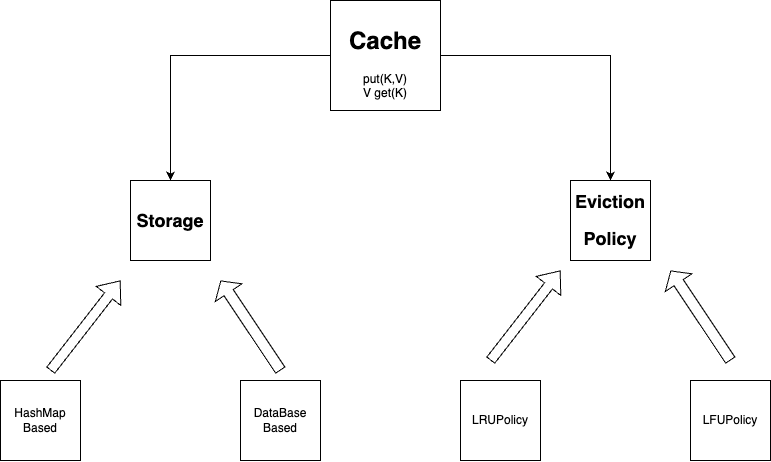

The diagram above was exported from draw.io. Its source (the exported page's mxGraphModel, read from the mxfile embedded in the PNG):
<mxGraphModel dx="934" dy="595" grid="1" gridSize="10" guides="1" tooltips="1" connect="1" arrows="1" fold="1" page="1" pageScale="1" pageWidth="827" pageHeight="1169" math="0" shadow="0">
  <root>
    <mxCell id="0" />
    <mxCell id="1" parent="0" />
    <mxCell id="APu4I3h3XKQ-1v1lnHgS-14" style="edgeStyle=orthogonalEdgeStyle;rounded=0;orthogonalLoop=1;jettySize=auto;html=1;entryX=0.5;entryY=0;entryDx=0;entryDy=0;" edge="1" parent="1" source="APu4I3h3XKQ-1v1lnHgS-10" target="APu4I3h3XKQ-1v1lnHgS-12">
      <mxGeometry relative="1" as="geometry" />
    </mxCell>
    <mxCell id="APu4I3h3XKQ-1v1lnHgS-15" style="edgeStyle=orthogonalEdgeStyle;rounded=0;orthogonalLoop=1;jettySize=auto;html=1;entryX=0.5;entryY=0;entryDx=0;entryDy=0;" edge="1" parent="1" source="APu4I3h3XKQ-1v1lnHgS-10" target="APu4I3h3XKQ-1v1lnHgS-13">
      <mxGeometry relative="1" as="geometry" />
    </mxCell>
    <mxCell id="APu4I3h3XKQ-1v1lnHgS-10" value="&lt;h1&gt;Cache&lt;/h1&gt;&lt;div&gt;put(K,V)&lt;/div&gt;&lt;div&gt;V get(K)&lt;/div&gt;" style="whiteSpace=wrap;html=1;aspect=fixed;" vertex="1" parent="1">
      <mxGeometry x="350" y="20" width="110" height="110" as="geometry" />
    </mxCell>
    <mxCell id="APu4I3h3XKQ-1v1lnHgS-12" value="&lt;h2&gt;Storage&lt;/h2&gt;" style="whiteSpace=wrap;html=1;aspect=fixed;" vertex="1" parent="1">
      <mxGeometry x="150" y="200" width="80" height="80" as="geometry" />
    </mxCell>
    <mxCell id="APu4I3h3XKQ-1v1lnHgS-13" value="&lt;h2&gt;Eviction&lt;/h2&gt;&lt;h2&gt;Policy&lt;/h2&gt;" style="whiteSpace=wrap;html=1;aspect=fixed;" vertex="1" parent="1">
      <mxGeometry x="590" y="200" width="80" height="80" as="geometry" />
    </mxCell>
    <mxCell id="APu4I3h3XKQ-1v1lnHgS-16" value="DataBase&lt;div&gt;Based&lt;/div&gt;" style="whiteSpace=wrap;html=1;aspect=fixed;" vertex="1" parent="1">
      <mxGeometry x="260" y="400" width="80" height="80" as="geometry" />
    </mxCell>
    <mxCell id="APu4I3h3XKQ-1v1lnHgS-17" value="HashMap&lt;div&gt;Based&lt;/div&gt;" style="whiteSpace=wrap;html=1;aspect=fixed;" vertex="1" parent="1">
      <mxGeometry x="20" y="400" width="80" height="80" as="geometry" />
    </mxCell>
    <mxCell id="APu4I3h3XKQ-1v1lnHgS-18" value="LFUPolicy" style="whiteSpace=wrap;html=1;aspect=fixed;" vertex="1" parent="1">
      <mxGeometry x="710" y="400" width="80" height="80" as="geometry" />
    </mxCell>
    <mxCell id="APu4I3h3XKQ-1v1lnHgS-19" value="LRUPolicy" style="whiteSpace=wrap;html=1;aspect=fixed;" vertex="1" parent="1">
      <mxGeometry x="480" y="400" width="80" height="80" as="geometry" />
    </mxCell>
    <mxCell id="APu4I3h3XKQ-1v1lnHgS-21" value="" style="shape=flexArrow;endArrow=classic;html=1;rounded=0;" edge="1" parent="1">
      <mxGeometry width="50" height="50" relative="1" as="geometry">
        <mxPoint x="70" y="390" as="sourcePoint" />
        <mxPoint x="140" y="300" as="targetPoint" />
      </mxGeometry>
    </mxCell>
    <mxCell id="APu4I3h3XKQ-1v1lnHgS-22" value="" style="shape=flexArrow;endArrow=classic;html=1;rounded=0;width=11;endSize=4.38;" edge="1" parent="1">
      <mxGeometry width="50" height="50" relative="1" as="geometry">
        <mxPoint x="300" y="390" as="sourcePoint" />
        <mxPoint x="240" y="300" as="targetPoint" />
      </mxGeometry>
    </mxCell>
    <mxCell id="APu4I3h3XKQ-1v1lnHgS-23" value="" style="shape=flexArrow;endArrow=classic;html=1;rounded=0;" edge="1" parent="1">
      <mxGeometry width="50" height="50" relative="1" as="geometry">
        <mxPoint x="510" y="380" as="sourcePoint" />
        <mxPoint x="580" y="290" as="targetPoint" />
      </mxGeometry>
    </mxCell>
    <mxCell id="APu4I3h3XKQ-1v1lnHgS-24" value="" style="shape=flexArrow;endArrow=classic;html=1;rounded=0;width=11;endSize=4.38;" edge="1" parent="1">
      <mxGeometry width="50" height="50" relative="1" as="geometry">
        <mxPoint x="750" y="380" as="sourcePoint" />
        <mxPoint x="690" y="290" as="targetPoint" />
      </mxGeometry>
    </mxCell>
  </root>
</mxGraphModel>